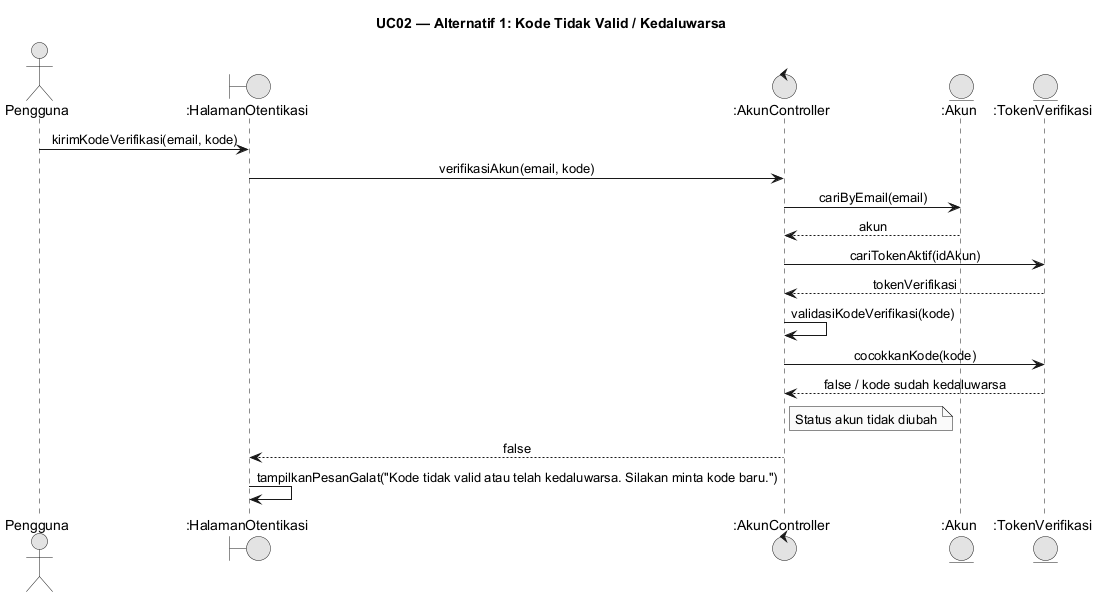

The diagram above was rendered by PlantUML. Its source (embedded in the PNG):
@startuml
skinparam monochrome true
skinparam shadowing false
skinparam defaultFontName Arial
skinparam sequenceMessageAlign center
skinparam backgroundColor #FFFFFF
skinparam responseMessageBelowArrow true
title UC02 — Alternatif 1: Kode Tidak Valid / Kedaluwarsa
actor "Pengguna" as User
boundary ":HalamanOtentikasi" as UIo
control ":AkunController" as AC
entity ":Akun" as Akun
entity ":TokenVerifikasi" as Tok
User -> UIo: kirimKodeVerifikasi(email, kode)
UIo -> AC: verifikasiAkun(email, kode)
AC -> Akun: cariByEmail(email)
Akun --> AC: akun
AC -> Tok: cariTokenAktif(idAkun)
Tok --> AC: tokenVerifikasi
AC -> AC: validasiKodeVerifikasi(kode)
AC -> Tok: cocokkanKode(kode)
Tok --> AC: false / kode sudah kedaluwarsa
note right of AC: Status akun tidak diubah
AC --> UIo: false
UIo -> UIo: tampilkanPesanGalat("Kode tidak valid atau telah kedaluwarsa. Silakan minta kode baru.")
@enduml